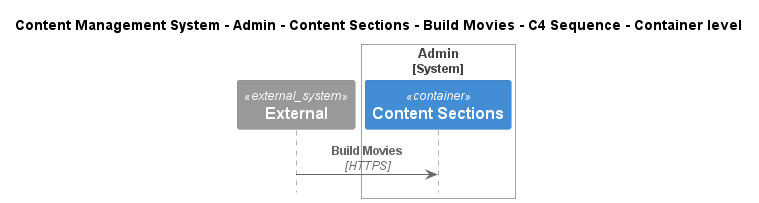

The diagram above was rendered by PlantUML. Its source (embedded in the PNG):
@startuml
!include ..\..\..\..\..\..\..\.c4s\C4_Sequence.puml

title Content Management System - Admin - Content Sections - Build Movies - C4 Sequence - Container level

System_Ext(C4InterFlow.SoftwareSystems.ExternalSystem, "External", "")

System_Boundary(ContentManagementSystem.SoftwareSystems.Admin, "Admin")
    Container(ContentManagementSystem.SoftwareSystems.Admin.Containers.ContentSections, "Content Sections", "", "Content-Sections are primarily used for content classification, helping the CMS organize and manage different types of information, ensuring a clear structure for easy retrieval and display.")
Boundary_End()

Rel(C4InterFlow.SoftwareSystems.ExternalSystem, ContentManagementSystem.SoftwareSystems.Admin.Containers.ContentSections, "Build Movies", "HTTPS")


@enduml